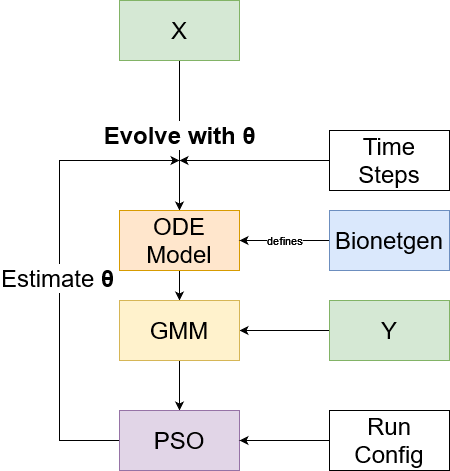

The diagram above was exported from draw.io. Its source (the exported page's mxGraphModel, read from the mxfile embedded in the PNG):
<mxGraphModel dx="1422" dy="778" grid="1" gridSize="10" guides="1" tooltips="1" connect="1" arrows="1" fold="1" page="1" pageScale="1" pageWidth="850" pageHeight="1100" math="0" shadow="0">
  <root>
    <mxCell id="0" />
    <mxCell id="1" parent="0" />
    <mxCell id="CZW777seDyS4bqP9NVnJ-7" value="&lt;font style=&quot;font-size: 24px&quot;&gt;&lt;b&gt;Evolve with&lt;/b&gt;&lt;span class=&quot;ILfuVd NA6bn&quot;&gt;&lt;span class=&quot;hgKElc&quot;&gt;&lt;b&gt; θ&lt;/b&gt;&lt;/span&gt;&lt;/span&gt;&lt;/font&gt;" style="edgeStyle=orthogonalEdgeStyle;rounded=0;orthogonalLoop=1;jettySize=auto;html=1;exitX=0.5;exitY=1;exitDx=0;exitDy=0;entryX=0.5;entryY=0;entryDx=0;entryDy=0;" parent="1" source="CZW777seDyS4bqP9NVnJ-1" target="CZW777seDyS4bqP9NVnJ-3" edge="1">
      <mxGeometry relative="1" as="geometry" />
    </mxCell>
    <mxCell id="CZW777seDyS4bqP9NVnJ-1" value="&lt;font style=&quot;font-size: 24px;&quot;&gt;X&lt;/font&gt;" style="rounded=0;whiteSpace=wrap;html=1;fillColor=#d5e8d4;strokeColor=#82b366;" parent="1" vertex="1">
      <mxGeometry x="210" y="70" width="120" height="60" as="geometry" />
    </mxCell>
    <mxCell id="CZW777seDyS4bqP9NVnJ-11" value="" style="edgeStyle=orthogonalEdgeStyle;rounded=0;orthogonalLoop=1;jettySize=auto;html=1;" parent="1" source="CZW777seDyS4bqP9NVnJ-2" target="CZW777seDyS4bqP9NVnJ-4" edge="1">
      <mxGeometry relative="1" as="geometry" />
    </mxCell>
    <mxCell id="CZW777seDyS4bqP9NVnJ-2" value="&lt;font style=&quot;font-size: 24px;&quot;&gt;Y&lt;/font&gt;" style="rounded=0;whiteSpace=wrap;html=1;fillColor=#d5e8d4;strokeColor=#82b366;" parent="1" vertex="1">
      <mxGeometry x="420" y="370" width="120" height="60" as="geometry" />
    </mxCell>
    <mxCell id="CZW777seDyS4bqP9NVnJ-9" value="" style="edgeStyle=orthogonalEdgeStyle;rounded=0;orthogonalLoop=1;jettySize=auto;html=1;" parent="1" source="CZW777seDyS4bqP9NVnJ-3" target="CZW777seDyS4bqP9NVnJ-4" edge="1">
      <mxGeometry relative="1" as="geometry" />
    </mxCell>
    <mxCell id="CZW777seDyS4bqP9NVnJ-3" value="&lt;font style=&quot;font-size: 24px&quot;&gt;ODE Model &lt;br&gt;&lt;/font&gt;" style="rounded=0;whiteSpace=wrap;html=1;fillColor=#ffe6cc;strokeColor=#d79b00;" parent="1" vertex="1">
      <mxGeometry x="210" y="280" width="120" height="60" as="geometry" />
    </mxCell>
    <mxCell id="CZW777seDyS4bqP9NVnJ-10" value="" style="edgeStyle=orthogonalEdgeStyle;rounded=0;orthogonalLoop=1;jettySize=auto;html=1;" parent="1" source="CZW777seDyS4bqP9NVnJ-4" target="CZW777seDyS4bqP9NVnJ-5" edge="1">
      <mxGeometry relative="1" as="geometry" />
    </mxCell>
    <mxCell id="CZW777seDyS4bqP9NVnJ-4" value="&lt;font style=&quot;font-size: 24px&quot;&gt;GMM &lt;br&gt;&lt;/font&gt;" style="rounded=0;whiteSpace=wrap;html=1;fillColor=#fff2cc;strokeColor=#d6b656;" parent="1" vertex="1">
      <mxGeometry x="210" y="370" width="120" height="60" as="geometry" />
    </mxCell>
    <mxCell id="CZW777seDyS4bqP9NVnJ-12" style="edgeStyle=orthogonalEdgeStyle;rounded=0;orthogonalLoop=1;jettySize=auto;html=1;" parent="1" source="CZW777seDyS4bqP9NVnJ-5" edge="1">
      <mxGeometry relative="1" as="geometry">
        <mxPoint x="270" y="230" as="targetPoint" />
        <Array as="points">
          <mxPoint x="150" y="510" />
          <mxPoint x="150" y="230" />
        </Array>
      </mxGeometry>
    </mxCell>
    <mxCell id="CZW777seDyS4bqP9NVnJ-13" value="&lt;font style=&quot;font-size: 24px&quot;&gt;Estimate &lt;span class=&quot;ILfuVd NA6bn&quot;&gt;&lt;span class=&quot;hgKElc&quot;&gt;&lt;b&gt;θ&lt;/b&gt;&lt;/span&gt;&lt;/span&gt;&lt;/font&gt;" style="edgeLabel;html=1;align=center;verticalAlign=middle;resizable=0;points=[];" parent="CZW777seDyS4bqP9NVnJ-12" vertex="1" connectable="0">
      <mxGeometry x="-0.0323" y="3" relative="1" as="geometry">
        <mxPoint as="offset" />
      </mxGeometry>
    </mxCell>
    <mxCell id="CZW777seDyS4bqP9NVnJ-5" value="&lt;font style=&quot;font-size: 24px&quot;&gt;PSO&lt;/font&gt;" style="rounded=0;whiteSpace=wrap;html=1;fillColor=#e1d5e7;strokeColor=#9673a6;" parent="1" vertex="1">
      <mxGeometry x="210" y="480" width="120" height="60" as="geometry" />
    </mxCell>
    <mxCell id="y36q7CxovQA8LiYIm5CD-2" value="defines" style="edgeStyle=orthogonalEdgeStyle;rounded=0;orthogonalLoop=1;jettySize=auto;html=1;" parent="1" source="y36q7CxovQA8LiYIm5CD-1" target="CZW777seDyS4bqP9NVnJ-3" edge="1">
      <mxGeometry relative="1" as="geometry" />
    </mxCell>
    <mxCell id="y36q7CxovQA8LiYIm5CD-1" value="&lt;div align=&quot;center&quot;&gt;&lt;font style=&quot;font-size: 24px;&quot;&gt;Bionetgen&lt;/font&gt;&lt;/div&gt;" style="rounded=0;whiteSpace=wrap;html=1;align=center;fillColor=#dae8fc;strokeColor=#6c8ebf;" parent="1" vertex="1">
      <mxGeometry x="420" y="280" width="120" height="60" as="geometry" />
    </mxCell>
    <mxCell id="IF5V8WnQotRqqypBaV1q-2" style="edgeStyle=orthogonalEdgeStyle;rounded=0;orthogonalLoop=1;jettySize=auto;html=1;" parent="1" source="IF5V8WnQotRqqypBaV1q-1" edge="1">
      <mxGeometry relative="1" as="geometry">
        <mxPoint x="270" y="230" as="targetPoint" />
      </mxGeometry>
    </mxCell>
    <mxCell id="IF5V8WnQotRqqypBaV1q-1" value="&lt;font style=&quot;font-size: 24px;&quot;&gt;Time Steps&lt;br&gt;&lt;/font&gt;" style="rounded=0;whiteSpace=wrap;html=1;" parent="1" vertex="1">
      <mxGeometry x="420" y="200" width="120" height="60" as="geometry" />
    </mxCell>
    <mxCell id="IF5V8WnQotRqqypBaV1q-4" value="" style="edgeStyle=orthogonalEdgeStyle;rounded=0;orthogonalLoop=1;jettySize=auto;html=1;fontSize=24;" parent="1" source="IF5V8WnQotRqqypBaV1q-3" target="CZW777seDyS4bqP9NVnJ-5" edge="1">
      <mxGeometry relative="1" as="geometry" />
    </mxCell>
    <mxCell id="IF5V8WnQotRqqypBaV1q-3" value="Run Config" style="rounded=0;whiteSpace=wrap;html=1;fontSize=24;" parent="1" vertex="1">
      <mxGeometry x="420" y="480" width="120" height="60" as="geometry" />
    </mxCell>
  </root>
</mxGraphModel>